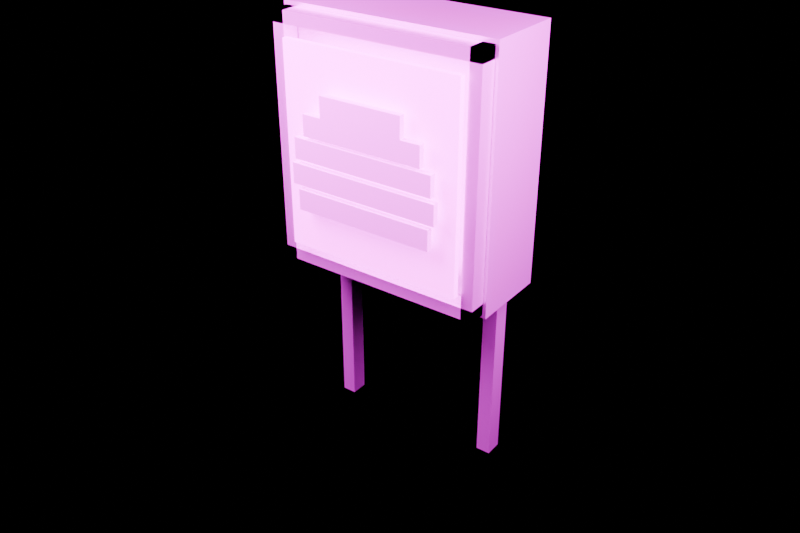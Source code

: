 # Source: food_advert.blend  (saved by Blender 5.2.45; exported with 4.5.12 LTS)
import bpy
from mathutils import Matrix  # noqa: F401  (used for matrix-valued properties, if any)

bpy.ops.wm.read_factory_settings(use_empty=True)
scene = bpy.context.scene
scene.name = 'Component_food_advert'

# ---- collections
col_component_food_advert = bpy.data.collections.new('Component_food_advert'); scene.collection.children.link(col_component_food_advert)
col_90 = bpy.data.collections.new('90_预览灯光相机'); scene.collection.children.link(col_90)

# ---- images (referenced by path relative to the original .blend; pixels are not part of the script)
import os
ASSET_DIR = os.environ.get("B2B_ASSET_DIR", "")  # directory of the original .blend (textures are referenced by path, not embedded)
HERE = os.path.dirname(os.path.abspath(__file__))  # packed textures are extracted next to this script under _unpacked/

def load_image(name, relpath, width, height, colorspace="sRGB"):
    """Load a texture the original file referenced (path relative to the .blend, or extracted next to this script)."""
    p = next((c for c in (os.path.join(HERE, relpath), os.path.join(ASSET_DIR, relpath)) if relpath and os.path.exists(c)), "")
    if p:
        img = bpy.data.images.load(p, check_existing=True)
        img.name = name
    else:  # same state as the original file: an image datablock whose file is absent (Cycles renders it pink)
        img = bpy.data.images.new(name, width, height)
        img.source = "FILE"
        img.filepath = "//" + (relpath or name)
    img.colorspace_settings.name = colorspace
    return img
img_td_shared_palette_001 = load_image('TD_Shared_Palette.001', 'tower_district_palette.png', 1024, 1024, 'sRGB')

# ---- materials (node trees are filled in below, after node groups)
mat_td_metal = bpy.data.materials.new('TD_Metal')
mat_td_matte = bpy.data.materials.new('TD_Matte')
mat_td_emission = bpy.data.materials.new('TD_Emission')

# ---- material node trees
mat_td_metal.use_nodes = True; mat_td_metal.node_tree.nodes.clear()
_N = mat_td_metal.node_tree.nodes; _L = mat_td_metal.node_tree.links
n0 = _N.new('ShaderNodeBsdfPrincipled'); n0.name = 'Principled BSDF'; n0.location = (-200, 100)
n0.inputs[1].default_value = 0.61
n0.inputs[2].default_value = 0.37
n0.inputs[10].default_value = 0.005
n0.inputs[19].default_value = 0.15
n1 = _N.new('ShaderNodeOutputMaterial'); n1.name = 'Material Output'; n1.location = (200, 100)
n2 = _N.new('ShaderNodeTexImage'); n2.name = 'Image Texture'; n2.location = (0, 0)
n2.image = img_td_shared_palette_001
n2.interpolation = 'Closest'
n3 = _N.new('ShaderNodeUVMap'); n3.name = 'UV Map'; n3.location = (0, 0)
n3.width = 160
n3.uv_map = 'PaletteUV'
n4 = _N.new('ShaderNodeAttribute'); n4.name = 'Attribute'; n4.location = (0, 0)
n4.label = '每实例色盘偏移 / no geometry duplication'
n4.attribute_type = 'INSTANCER'
n4.attribute_name = 'palette_shift'
n5 = _N.new('ShaderNodeAttribute'); n5.name = 'Attribute.001'; n5.location = (0, 0)
n5.attribute_name = 'PaletteVariantMask'
n6 = _N.new('ShaderNodeVectorMath'); n6.name = 'Vector Math'; n6.location = (0, 0)
n6.operation = 'SCALE'
n7 = _N.new('ShaderNodeVectorMath'); n7.name = 'Vector Math.001'; n7.location = (0, 0)
_L.new(n0.outputs[0], n1.inputs[0])
_L.new(n2.outputs[0], n0.inputs[0])
_L.new(n4.outputs[1], n6.inputs[0])
_L.new(n5.outputs[2], n6.inputs[3])
_L.new(n3.outputs[0], n7.inputs[0])
_L.new(n6.outputs[0], n7.inputs[1])
_L.new(n7.outputs[0], n2.inputs[0])
n1.is_active_output = True
mat_td_matte.use_nodes = True; mat_td_matte.node_tree.nodes.clear()
_N = mat_td_matte.node_tree.nodes; _L = mat_td_matte.node_tree.links
n0 = _N.new('ShaderNodeBsdfPrincipled'); n0.name = 'Principled BSDF'; n0.location = (-200, 100)
n0.inputs[1].default_value = 0.03
n0.inputs[2].default_value = 0.76
n0.inputs[10].default_value = 0.005
n1 = _N.new('ShaderNodeOutputMaterial'); n1.name = 'Material Output'; n1.location = (200, 100)
n2 = _N.new('ShaderNodeTexImage'); n2.name = 'Image Texture'; n2.location = (0, 0)
n2.image = img_td_shared_palette_001
n2.interpolation = 'Closest'
n3 = _N.new('ShaderNodeUVMap'); n3.name = 'UV Map'; n3.location = (0, 0)
n3.width = 160
n3.uv_map = 'PaletteUV'
n4 = _N.new('ShaderNodeAttribute'); n4.name = 'Attribute'; n4.location = (0, 0)
n4.label = '每实例色盘偏移 / no geometry duplication'
n4.attribute_type = 'INSTANCER'
n4.attribute_name = 'palette_shift'
n5 = _N.new('ShaderNodeAttribute'); n5.name = 'Attribute.001'; n5.location = (0, 0)
n5.attribute_name = 'PaletteVariantMask'
n6 = _N.new('ShaderNodeVectorMath'); n6.name = 'Vector Math'; n6.location = (0, 0)
n6.operation = 'SCALE'
n7 = _N.new('ShaderNodeVectorMath'); n7.name = 'Vector Math.001'; n7.location = (0, 0)
_L.new(n0.outputs[0], n1.inputs[0])
_L.new(n2.outputs[0], n0.inputs[0])
_L.new(n4.outputs[1], n6.inputs[0])
_L.new(n5.outputs[2], n6.inputs[3])
_L.new(n3.outputs[0], n7.inputs[0])
_L.new(n6.outputs[0], n7.inputs[1])
_L.new(n7.outputs[0], n2.inputs[0])
n1.is_active_output = True
mat_td_emission.use_nodes = True; mat_td_emission.node_tree.nodes.clear()
_N = mat_td_emission.node_tree.nodes; _L = mat_td_emission.node_tree.links
n0 = _N.new('ShaderNodeBsdfPrincipled'); n0.name = 'Principled BSDF'; n0.location = (-200, 100)
n0.inputs[2].default_value = 0.4
n0.inputs[10].default_value = 0.005
n0.inputs[28].default_value = 5.0
n0.inputs[29].default_value = 5.0
n1 = _N.new('ShaderNodeOutputMaterial'); n1.name = 'Material Output'; n1.location = (200, 100)
n2 = _N.new('ShaderNodeTexImage'); n2.name = 'Image Texture'; n2.location = (0, 0)
n2.image = img_td_shared_palette_001
n2.interpolation = 'Closest'
n3 = _N.new('ShaderNodeUVMap'); n3.name = 'UV Map'; n3.location = (0, 0)
n3.width = 160
n3.uv_map = 'PaletteUV'
n4 = _N.new('ShaderNodeAttribute'); n4.name = 'Attribute'; n4.location = (0, 0)
n4.label = '每实例色盘偏移 / no geometry duplication'
n4.attribute_type = 'INSTANCER'
n4.attribute_name = 'palette_shift'
n5 = _N.new('ShaderNodeAttribute'); n5.name = 'Attribute.001'; n5.location = (0, 0)
n5.attribute_name = 'PaletteVariantMask'
n6 = _N.new('ShaderNodeVectorMath'); n6.name = 'Vector Math'; n6.location = (0, 0)
n6.operation = 'SCALE'
n7 = _N.new('ShaderNodeVectorMath'); n7.name = 'Vector Math.001'; n7.location = (0, 0)
_L.new(n0.outputs[0], n1.inputs[0])
_L.new(n2.outputs[0], n0.inputs[0])
_L.new(n2.outputs[0], n0.inputs[27])
_L.new(n4.outputs[1], n6.inputs[0])
_L.new(n5.outputs[2], n6.inputs[3])
_L.new(n3.outputs[0], n7.inputs[0])
_L.new(n6.outputs[0], n7.inputs[1])
_L.new(n7.outputs[0], n2.inputs[0])
n1.is_active_output = True

# ---- cameras
cam_previewcamera = bpy.data.cameras.new('PreviewCamera')
cam_previewcamera.lens = 42.0

# ---- lights
light_preview_key = bpy.data.lights.new('Preview_key', 'AREA')
light_preview_key.energy = 1000.0
light_preview_key.shape = 'RECTANGLE'
light_preview_key.size = 2.1
light_preview_key.size_y = 2.1
light_preview_fill = bpy.data.lights.new('Preview_fill', 'AREA')
light_preview_fill.energy = 500.0
light_preview_fill.shape = 'RECTANGLE'
light_preview_fill.size = 2.1
light_preview_fill.size_y = 2.1

# ---- meshes
me_food_advert = bpy.data.meshes.new('food_advert_主体')
me_food_advert.from_pydata([(-0.75, -0.1525, 1.3), (-0.75, -0.1525, 3.0), (-0.75, 0.3975, 1.3), (-0.75, 0.3975, 3.0), (0.75, -0.1525, 1.3), (0.75, -0.1525, 3.0), (0.75, 0.3975, 1.3), (0.75, 0.3975, 3.0), (-0.73, -0.2775, 1.325), (-0.73, -0.2775, 2.975), (-0.73, -0.1575, 1.325), (-0.73, -0.1575, 2.975), (-0.65, -0.2775, 1.325), (-0.65, -0.2775, 2.975), (-0.65, -0.1575, 1.325), (-0.65, -0.1575, 2.975), (0.65, -0.2775, 1.325), (0.65, -0.2775, 2.975), (0.65, -0.1575, 1.325), (0.65, -0.1575, 2.975), (0.73, -0.2775, 1.325), (0.73, -0.2775, 2.975), (0.73, -0.1575, 1.325), (0.73, -0.1575, 2.975), (-0.73, -0.2775, 1.325), (-0.73, -0.2775, 1.405), (-0.73, -0.1575, 1.325), (-0.73, -0.1575, 1.405), (0.73, -0.2775, 1.325), (0.73, -0.2775, 1.405), (0.73, -0.1575, 1.325), (0.73, -0.1575, 1.405), (-0.73, -0.2775, 2.895), (-0.73, -0.2775, 2.975), (-0.73, -0.1575, 2.895), (-0.73, -0.1575, 2.975), (0.73, -0.2775, 2.895), (0.73, -0.2775, 2.975), (0.73, -0.1575, 2.895), (0.73, -0.1575, 2.975), (-0.65, 0.1625, 0.0), (-0.65, 0.1625, 1.5), (-0.65, 0.2825, 0.0), (-0.65, 0.2825, 1.5), (-0.55, 0.1625, 0.0), (-0.55, 0.1625, 1.5), (-0.55, 0.2825, 0.0), (-0.55, 0.2825, 1.5), (0.55, 0.1625, 0.0), (0.55, 0.1625, 1.5), (0.55, 0.2825, 0.0), (0.55, 0.2825, 1.5), (0.65, 0.1625, 0.0), (0.65, 0.1625, 1.5), (0.65, 0.2825, 0.0), (0.65, 0.2825, 1.5), (-0.485, -0.3975, 1.78), (-0.485, -0.3975, 1.92), (-0.485, -0.3575, 1.78), (-0.485, -0.3575, 1.92), (0.485, -0.3975, 1.78), (0.485, -0.3975, 1.92), (0.485, -0.3575, 1.78), (0.485, -0.3575, 1.92), (-0.525, -0.3975, 1.95), (-0.525, -0.3975, 2.09), (-0.525, -0.3575, 1.95), (-0.525, -0.3575, 2.09), (0.525, -0.3975, 1.95), (0.525, -0.3975, 2.09), (0.525, -0.3575, 1.95), (0.525, -0.3575, 2.09), (-0.5, -0.3975, 2.12), (-0.5, -0.3975, 2.26), (-0.5, -0.3575, 2.12), (-0.5, -0.3575, 2.26), (0.5, -0.3975, 2.12), (0.5, -0.3975, 2.26), (0.5, -0.3575, 2.12), (0.5, -0.3575, 2.26), (-0.425, -0.3975, 2.28), (-0.425, -0.3975, 2.42), (-0.425, -0.3575, 2.28), (-0.425, -0.3575, 2.42), (0.425, -0.3975, 2.28), (0.425, -0.3975, 2.42), (0.425, -0.3575, 2.28), (0.425, -0.3575, 2.42), (-0.29, -0.3975, 2.42), (-0.29, -0.3975, 2.56), (-0.29, -0.3575, 2.42), (-0.29, -0.3575, 2.56), (0.29, -0.3975, 2.42), (0.29, -0.3975, 2.56), (0.29, -0.3575, 2.42), (0.29, -0.3575, 2.56)], [], [(0, 2, 6, 4), (1, 5, 7, 3), (0, 4, 5, 1), (2, 3, 7, 6), (0, 1, 3, 2), (4, 6, 7, 5), (8, 10, 14, 12), (9, 13, 15, 11), (8, 12, 13, 9), (10, 11, 15, 14), (8, 9, 11, 10), (12, 14, 15, 13), (16, 18, 22, 20), (17, 21, 23, 19), (16, 20, 21, 17), (18, 19, 23, 22), (16, 17, 19, 18), (20, 22, 23, 21), (24, 26, 30, 28), (25, 29, 31, 27), (24, 28, 29, 25), (26, 27, 31, 30), (24, 25, 27, 26), (28, 30, 31, 29), (32, 34, 38, 36), (33, 37, 39, 35), (32, 36, 37, 33), (34, 35, 39, 38), (32, 33, 35, 34), (36, 38, 39, 37), (40, 42, 46, 44), (41, 45, 47, 43), (40, 44, 45, 41), (42, 43, 47, 46), (40, 41, 43, 42), (44, 46, 47, 45), (48, 50, 54, 52), (49, 53, 55, 51), (48, 52, 53, 49), (50, 51, 55, 54), (48, 49, 51, 50), (52, 54, 55, 53), (56, 58, 62, 60), (57, 61, 63, 59), (56, 60, 61, 57), (58, 59, 63, 62), (56, 57, 59, 58), (60, 62, 63, 61), (64, 66, 70, 68), (65, 69, 71, 67), (64, 68, 69, 65), (66, 67, 71, 70), (64, 65, 67, 66), (68, 70, 71, 69), (72, 74, 78, 76), (73, 77, 79, 75), (72, 76, 77, 73), (74, 75, 79, 78), (72, 73, 75, 74), (76, 78, 79, 77), (80, 82, 86, 84), (81, 85, 87, 83), (80, 84, 85, 81), (82, 83, 87, 86), (80, 81, 83, 82), (84, 86, 87, 85), (88, 90, 94, 92), (89, 93, 95, 91), (88, 92, 93, 89), (90, 91, 95, 94), (88, 89, 91, 90), (92, 94, 95, 93)])
me_food_advert.polygons.foreach_set('material_index', [0, 0, 0, 0, 0, 0, 0, 0, 0, 0, 0, 0, 0, 0, 0, 0, 0, 0, 0, 0, 0, 0, 0, 0, 0, 0, 0, 0, 0, 0, 0, 0, 0, 0, 0, 0, 0, 0, 0, 0, 0, 0, 1, 1, 1, 1, 1, 1, 1, 1, 1, 1, 1, 1, 1, 1, 1, 1, 1, 1, 1, 1, 1, 1, 1, 1, 1, 1, 1, 1, 1, 1])
_uv = me_food_advert.uv_layers.new(name='PaletteUV')
_uv.uv.foreach_set('vector', [0.07575, 0.01325, 0.07575, 0.04925, 0.1117, 0.04925, 0.1117, 0.01325, 0.07575, 0.01325, 0.07575, 0.04925, 0.1117, 0.04925, 0.1117, 0.01325, 0.07575, 0.01325, 0.07575, 0.04925, 0.1117, 0.04925, 0.1117, 0.01325, 0.07575, 0.01325, 0.07575, 0.04925, 0.1117, 0.04925, 0.1117, 0.01325, 0.07575, 0.01325, 0.07575, 0.04925, 0.1117, 0.04925, 0.1117, 0.01325, 0.07575, 0.01325, 0.07575, 0.04925, 0.1117, 0.04925, 0.1117, 0.01325, 0.3257, 0.01325, 0.3257, 0.04925, 0.3618, 0.04925, 0.3618, 0.01325, 0.3257, 0.01325, 0.3257, 0.04925, 0.3618, 0.04925, 0.3618, 0.01325, 0.3257, 0.01325, 0.3257, 0.04925, 0.3618, 0.04925, 0.3618, 0.01325, 0.3257, 0.01325, 0.3257, 0.04925, 0.3618, 0.04925, 0.3618, 0.01325, 0.3257, 0.01325, 0.3257, 0.04925, 0.3618, 0.04925, 0.3618, 0.01325, 0.3257, 0.01325, 0.3257, 0.04925, 0.3618, 0.04925, 0.3618, 0.01325, 0.3257, 0.01325, 0.3257, 0.04925, 0.3618, 0.04925, 0.3618, 0.01325, 0.3257, 0.01325, 0.3257, 0.04925, 0.3618, 0.04925, 0.3618, 0.01325, 0.3257, 0.01325, 0.3257, 0.04925, 0.3618, 0.04925, 0.3618, 0.01325, 0.3257, 0.01325, 0.3257, 0.04925, 0.3618, 0.04925, 0.3618, 0.01325, 0.3257, 0.01325, 0.3257, 0.04925, 0.3618, 0.04925, 0.3618, 0.01325, 0.3257, 0.01325, 0.3257, 0.04925, 0.3618, 0.04925, 0.3618, 0.01325, 0.3257, 0.01325, 0.3257, 0.04925, 0.3618, 0.04925, 0.3618, 0.01325, 0.3257, 0.01325, 0.3257, 0.04925, 0.3618, 0.04925, 0.3618, 0.01325, 0.3257, 0.01325, 0.3257, 0.04925, 0.3618, 0.04925, 0.3618, 0.01325, 0.3257, 0.01325, 0.3257, 0.04925, 0.3618, 0.04925, 0.3618, 0.01325, 0.3257, 0.01325, 0.3257, 0.04925, 0.3618, 0.04925, 0.3618, 0.01325, 0.3257, 0.01325, 0.3257, 0.04925, 0.3618, 0.04925, 0.3618, 0.01325, 0.3257, 0.01325, 0.3257, 0.04925, 0.3618, 0.04925, 0.3618, 0.01325, 0.3257, 0.01325, 0.3257, 0.04925, 0.3618, 0.04925, 0.3618, 0.01325, 0.3257, 0.01325, 0.3257, 0.04925, 0.3618, 0.04925, 0.3618, 0.01325, 0.3257, 0.01325, 0.3257, 0.04925, 0.3618, 0.04925, 0.3618, 0.01325, 0.3257, 0.01325, 0.3257, 0.04925, 0.3618, 0.04925, 0.3618, 0.01325, 0.3257, 0.01325, 0.3257, 0.04925, 0.3618, 0.04925, 0.3618, 0.01325, 0.2632, 0.01325, 0.2632, 0.04925, 0.2993, 0.04925, 0.2993, 0.01325, 0.2632, 0.01325, 0.2632, 0.04925, 0.2993, 0.04925, 0.2993, 0.01325, 0.2632, 0.01325, 0.2632, 0.04925, 0.2993, 0.04925, 0.2993, 0.01325, 0.2632, 0.01325, 0.2632, 0.04925, 0.2993, 0.04925, 0.2993, 0.01325, 0.2632, 0.01325, 0.2632, 0.04925, 0.2993, 0.04925, 0.2993, 0.01325, 0.2632, 0.01325, 0.2632, 0.04925, 0.2993, 0.04925, 0.2993, 0.01325, 0.2632, 0.01325, 0.2632, 0.04925, 0.2993, 0.04925, 0.2993, 0.01325, 0.2632, 0.01325, 0.2632, 0.04925, 0.2993, 0.04925, 0.2993, 0.01325, 0.2632, 0.01325, 0.2632, 0.04925, 0.2993, 0.04925, 0.2993, 0.01325, 0.2632, 0.01325, 0.2632, 0.04925, 0.2993, 0.04925, 0.2993, 0.01325, 0.2632, 0.01325, 0.2632, 0.04925, 0.2993, 0.04925, 0.2993, 0.01325, 0.2632, 0.01325, 0.2632, 0.04925, 0.2993, 0.04925, 0.2993, 0.01325, 0.3882, 0.2007, 0.3882, 0.2368, 0.4243, 0.2368, 0.4243, 0.2007, 0.3882, 0.2007, 0.3882, 0.2368, 0.4243, 0.2368, 0.4243, 0.2007, 0.3882, 0.2007, 0.3882, 0.2368, 0.4243, 0.2368, 0.4243, 0.2007, 0.3882, 0.2007, 0.3882, 0.2368, 0.4243, 0.2368, 0.4243, 0.2007, 0.3882, 0.2007, 0.3882, 0.2368, 0.4243, 0.2368, 0.4243, 0.2007, 0.3882, 0.2007, 0.3882, 0.2368, 0.4243, 0.2368, 0.4243, 0.2007, 0.4507, 0.1382, 0.4507, 0.1743, 0.4868, 0.1743, 0.4868, 0.1382, 0.4507, 0.1382, 0.4507, 0.1743, 0.4868, 0.1743, 0.4868, 0.1382, 0.4507, 0.1382, 0.4507, 0.1743, 0.4868, 0.1743, 0.4868, 0.1382, 0.4507, 0.1382, 0.4507, 0.1743, 0.4868, 0.1743, 0.4868, 0.1382, 0.4507, 0.1382, 0.4507, 0.1743, 0.4868, 0.1743, 0.4868, 0.1382, 0.4507, 0.1382, 0.4507, 0.1743, 0.4868, 0.1743, 0.4868, 0.1382, 0.7632, 0.07575, 0.7632, 0.1117, 0.7993, 0.1117, 0.7993, 0.07575, 0.7632, 0.07575, 0.7632, 0.1117, 0.7993, 0.1117, 0.7993, 0.07575, 0.7632, 0.07575, 0.7632, 0.1117, 0.7993, 0.1117, 0.7993, 0.07575, 0.7632, 0.07575, 0.7632, 0.1117, 0.7993, 0.1117, 0.7993, 0.07575, 0.7632, 0.07575, 0.7632, 0.1117, 0.7993, 0.1117, 0.7993, 0.07575, 0.7632, 0.07575, 0.7632, 0.1117, 0.7993, 0.1117, 0.7993, 0.07575, 0.2632, 0.07575, 0.2632, 0.1117, 0.2993, 0.1117, 0.2993, 0.07575, 0.2632, 0.07575, 0.2632, 0.1117, 0.2993, 0.1117, 0.2993, 0.07575, 0.2632, 0.07575, 0.2632, 0.1117, 0.2993, 0.1117, 0.2993, 0.07575, 0.2632, 0.07575, 0.2632, 0.1117, 0.2993, 0.1117, 0.2993, 0.07575, 0.2632, 0.07575, 0.2632, 0.1117, 0.2993, 0.1117, 0.2993, 0.07575, 0.2632, 0.07575, 0.2632, 0.1117, 0.2993, 0.1117, 0.2993, 0.07575, 0.2632, 0.07575, 0.2632, 0.1117, 0.2993, 0.1117, 0.2993, 0.07575, 0.2632, 0.07575, 0.2632, 0.1117, 0.2993, 0.1117, 0.2993, 0.07575, 0.2632, 0.07575, 0.2632, 0.1117, 0.2993, 0.1117, 0.2993, 0.07575, 0.2632, 0.07575, 0.2632, 0.1117, 0.2993, 0.1117, 0.2993, 0.07575, 0.2632, 0.07575, 0.2632, 0.1117, 0.2993, 0.1117, 0.2993, 0.07575, 0.2632, 0.07575, 0.2632, 0.1117, 0.2993, 0.1117, 0.2993, 0.07575])
me_food_advert.materials.append(mat_td_metal)
me_food_advert.materials.append(mat_td_matte)
me_food_advert.update()
me_food_advert_1 = bpy.data.meshes.new('food_advert_自发光')
me_food_advert_1.from_pydata([(-0.625, -0.3175, 1.475), (-0.625, -0.3175, 2.825), (-0.625, -0.2775, 1.475), (-0.625, -0.2775, 2.825), (0.625, -0.3175, 1.475), (0.625, -0.3175, 2.825), (0.625, -0.2775, 1.475), (0.625, -0.2775, 2.825)], [], [(0, 2, 6, 4), (1, 5, 7, 3), (0, 4, 5, 1), (2, 3, 7, 6), (0, 1, 3, 2), (4, 6, 7, 5)])
_uv = me_food_advert_1.uv_layers.new(name='PaletteUV')
_uv.uv.foreach_set('vector', [0.3882, 0.07575, 0.3882, 0.1117, 0.4243, 0.1117, 0.4243, 0.07575, 0.3882, 0.07575, 0.3882, 0.1117, 0.4243, 0.1117, 0.4243, 0.07575, 0.3882, 0.07575, 0.3882, 0.1117, 0.4243, 0.1117, 0.4243, 0.07575, 0.3882, 0.07575, 0.3882, 0.1117, 0.4243, 0.1117, 0.4243, 0.07575, 0.3882, 0.07575, 0.3882, 0.1117, 0.4243, 0.1117, 0.4243, 0.07575, 0.3882, 0.07575, 0.3882, 0.1117, 0.4243, 0.1117, 0.4243, 0.07575])
me_food_advert_1.materials.append(mat_td_emission)
me_food_advert_1.update()

# ---- objects
ob_root_food_advert = bpy.data.objects.new('ROOT_food_advert', None)
ob_food_advert = bpy.data.objects.new('food_advert_主体', me_food_advert)
ob_food_advert_1 = bpy.data.objects.new('food_advert_自发光', me_food_advert_1)
ob_previewcamera = bpy.data.objects.new('PreviewCamera', cam_previewcamera)
ob_preview_key = bpy.data.objects.new('Preview_key', light_preview_key)
ob_preview_fill = bpy.data.objects.new('Preview_fill', light_preview_fill)

# ---- transforms, parenting, visibility, modifiers, constraints
ob_root_food_advert.location = (0.0, 0.0, 0.0)
ob_food_advert.parent = ob_root_food_advert
ob_food_advert.location = (0.0, 0.0, 0.0)
ob_food_advert_1.parent = ob_root_food_advert
ob_food_advert_1.location = (0.0, 0.0, 0.0)
ob_previewcamera.location = (3.16, -4.3, 4.3)
ob_previewcamera.rotation_euler = (1.066, 4.908e-08, 0.6338)
ob_preview_key.location = (-1.5, -1.8, 4.35)
ob_preview_key.rotation_euler = (0.6631, 3.307e-08, -0.6947)
ob_preview_fill.location = (2.1, -0.3, 3.15)
ob_preview_fill.rotation_euler = (0.8672, -3.695e-08, 1.429)

# ---- collection membership
col_component_food_advert.objects.link(ob_root_food_advert)
col_component_food_advert.objects.link(ob_food_advert)
col_component_food_advert.objects.link(ob_food_advert_1)
col_90.objects.link(ob_previewcamera)
col_90.objects.link(ob_preview_key)
col_90.objects.link(ob_preview_fill)

# ---- scene / render settings (as saved in the file)
scene.camera = ob_previewcamera
scene.frame_start = 1; scene.frame_end = 240; scene.frame_set(1)
scene.render.engine = 'BLENDER_EEVEE_NEXT'
scene.render.resolution_x = 768
scene.render.resolution_y = 512
scene.render.bake_bias = 0.0
scene.render.bake_samples = 0
scene.render.compositor_device = 'GPU'
scene.eevee.taa_render_samples = 16
scene.eevee.use_volume_custom_range = False
scene.eevee.fast_gi_thickness_near = 0.1
scene.eevee.fast_gi_thickness_far = 0.0
scene.eevee.ray_tracing_options.screen_trace_thickness = 0.1
bpy.context.view_layer.update()
